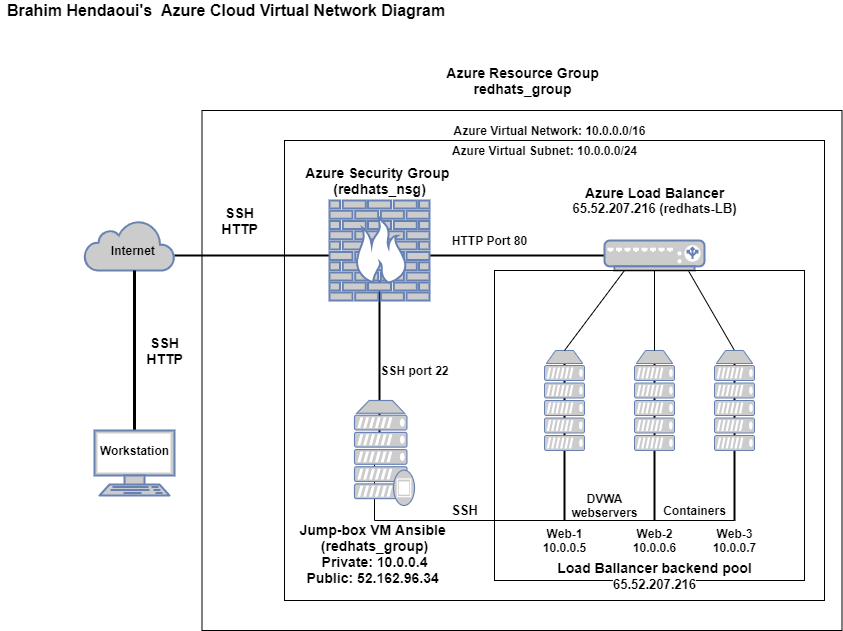

The diagram above was exported from draw.io. Its source (the exported page's mxGraphModel, read from the mxfile embedded in the PNG):
<mxGraphModel dx="1874" dy="604" grid="1" gridSize="10" guides="1" tooltips="1" connect="1" arrows="1" fold="1" page="1" pageScale="1" pageWidth="850" pageHeight="1100" math="0" shadow="0">
  <root>
    <mxCell id="0" />
    <mxCell id="1" parent="0" />
    <mxCell id="ZDkzznuGhVgXa9d3YF_N-23" value="" style="line;strokeWidth=2;direction=south;html=1;" parent="1" vertex="1">
      <mxGeometry x="725" y="380" width="10" height="160" as="geometry" />
    </mxCell>
    <mxCell id="ZDkzznuGhVgXa9d3YF_N-22" value="" style="line;strokeWidth=2;direction=south;html=1;" parent="1" vertex="1">
      <mxGeometry x="645" y="380" width="10" height="160" as="geometry" />
    </mxCell>
    <mxCell id="ZDkzznuGhVgXa9d3YF_N-21" value="" style="line;strokeWidth=2;direction=south;html=1;" parent="1" vertex="1">
      <mxGeometry x="555" y="380" width="10" height="160" as="geometry" />
    </mxCell>
    <mxCell id="ZDkzznuGhVgXa9d3YF_N-16" value="" style="shape=partialRectangle;whiteSpace=wrap;html=1;bottom=1;right=1;left=1;top=0;fillColor=none;routingCenterX=-0.5;" parent="1" vertex="1">
      <mxGeometry x="370" y="470" width="360" height="70" as="geometry" />
    </mxCell>
    <mxCell id="ZDkzznuGhVgXa9d3YF_N-10" value="" style="line;strokeWidth=2;html=1;" parent="1" vertex="1">
      <mxGeometry x="425" y="270" width="185" height="10" as="geometry" />
    </mxCell>
    <mxCell id="ZDkzznuGhVgXa9d3YF_N-9" value="" style="line;strokeWidth=2;html=1;" parent="1" vertex="1">
      <mxGeometry x="170" y="270" width="160" height="10" as="geometry" />
    </mxCell>
    <mxCell id="ZDkzznuGhVgXa9d3YF_N-13" value="" style="endArrow=none;html=1;entryX=0.78;entryY=0.667;entryDx=0;entryDy=0;entryPerimeter=0;" parent="1" target="ZDkzznuGhVgXa9d3YF_N-3" edge="1">
      <mxGeometry width="50" height="50" relative="1" as="geometry">
        <mxPoint x="730" y="370" as="sourcePoint" />
        <mxPoint x="780" y="320" as="targetPoint" />
      </mxGeometry>
    </mxCell>
    <mxCell id="ZDkzznuGhVgXa9d3YF_N-15" value="" style="line;strokeWidth=2;direction=south;html=1;" parent="1" vertex="1">
      <mxGeometry x="370" y="300" width="10" height="160" as="geometry" />
    </mxCell>
    <mxCell id="ZDkzznuGhVgXa9d3YF_N-2" value="" style="html=1;outlineConnect=0;fillColor=#CCCCCC;strokeColor=#6881B3;gradientColor=none;gradientDirection=north;strokeWidth=2;shape=mxgraph.networks.cloud;fontColor=#ffffff;" parent="1" vertex="1">
      <mxGeometry x="80" y="240" width="90" height="50" as="geometry" />
    </mxCell>
    <mxCell id="ZDkzznuGhVgXa9d3YF_N-3" value="" style="fontColor=#0066CC;verticalAlign=top;verticalLabelPosition=bottom;labelPosition=center;align=center;html=1;outlineConnect=0;fillColor=#CCCCCC;strokeColor=#6881B3;gradientColor=none;gradientDirection=north;strokeWidth=2;shape=mxgraph.networks.load_balancer;" parent="1" vertex="1">
      <mxGeometry x="600" y="260" width="100" height="30" as="geometry" />
    </mxCell>
    <mxCell id="ZDkzznuGhVgXa9d3YF_N-4" value="" style="fontColor=#0066CC;verticalAlign=top;verticalLabelPosition=bottom;labelPosition=center;align=center;html=1;outlineConnect=0;fillColor=#CCCCCC;strokeColor=#6881B3;gradientColor=none;gradientDirection=north;strokeWidth=2;shape=mxgraph.networks.proxy_server;" parent="1" vertex="1">
      <mxGeometry x="350" y="420" width="60" height="105" as="geometry" />
    </mxCell>
    <mxCell id="ZDkzznuGhVgXa9d3YF_N-6" value="" style="fontColor=#0066CC;verticalAlign=top;verticalLabelPosition=bottom;labelPosition=center;align=center;html=1;outlineConnect=0;fillColor=#CCCCCC;strokeColor=#6881B3;gradientColor=none;gradientDirection=north;strokeWidth=2;shape=mxgraph.networks.server;" parent="1" vertex="1">
      <mxGeometry x="540" y="370" width="40" height="100" as="geometry" />
    </mxCell>
    <mxCell id="ZDkzznuGhVgXa9d3YF_N-7" value="" style="fontColor=#0066CC;verticalAlign=top;verticalLabelPosition=bottom;labelPosition=center;align=center;html=1;outlineConnect=0;fillColor=#CCCCCC;strokeColor=#6881B3;gradientColor=none;gradientDirection=north;strokeWidth=2;shape=mxgraph.networks.server;" parent="1" vertex="1">
      <mxGeometry x="630" y="370" width="40" height="100" as="geometry" />
    </mxCell>
    <mxCell id="ZDkzznuGhVgXa9d3YF_N-8" value="" style="fontColor=#0066CC;verticalAlign=top;verticalLabelPosition=bottom;labelPosition=center;align=center;html=1;outlineConnect=0;fillColor=#CCCCCC;strokeColor=#6881B3;gradientColor=none;gradientDirection=north;strokeWidth=2;shape=mxgraph.networks.server;" parent="1" vertex="1">
      <mxGeometry x="710" y="370" width="40" height="100" as="geometry" />
    </mxCell>
    <mxCell id="ZDkzznuGhVgXa9d3YF_N-11" value="" style="endArrow=none;html=1;exitX=0.5;exitY=0;exitDx=0;exitDy=0;exitPerimeter=0;" parent="1" source="ZDkzznuGhVgXa9d3YF_N-6" edge="1">
      <mxGeometry width="50" height="50" relative="1" as="geometry">
        <mxPoint x="570" y="340" as="sourcePoint" />
        <mxPoint x="620" y="290" as="targetPoint" />
      </mxGeometry>
    </mxCell>
    <mxCell id="ZDkzznuGhVgXa9d3YF_N-12" value="" style="endArrow=none;html=1;" parent="1" source="ZDkzznuGhVgXa9d3YF_N-7" target="ZDkzznuGhVgXa9d3YF_N-3" edge="1">
      <mxGeometry width="50" height="50" relative="1" as="geometry">
        <mxPoint x="610" y="340" as="sourcePoint" />
        <mxPoint x="660" y="290" as="targetPoint" />
      </mxGeometry>
    </mxCell>
    <mxCell id="ZDkzznuGhVgXa9d3YF_N-5" value="" style="fontColor=#0066CC;verticalAlign=top;verticalLabelPosition=bottom;labelPosition=center;align=center;html=1;outlineConnect=0;fillColor=#CCCCCC;strokeColor=#6881B3;gradientColor=none;gradientDirection=north;strokeWidth=2;shape=mxgraph.networks.firewall;" parent="1" vertex="1">
      <mxGeometry x="325" y="220" width="100" height="100" as="geometry" />
    </mxCell>
    <mxCell id="ZDkzznuGhVgXa9d3YF_N-24" value="" style="rounded=0;whiteSpace=wrap;html=1;fillColor=none;" parent="1" vertex="1">
      <mxGeometry x="197.5" y="130" width="640" height="520" as="geometry" />
    </mxCell>
    <mxCell id="ZDkzznuGhVgXa9d3YF_N-25" value="" style="whiteSpace=wrap;html=1;aspect=fixed;fillColor=none;" parent="1" vertex="1">
      <mxGeometry x="490" y="290" width="310" height="310" as="geometry" />
    </mxCell>
    <mxCell id="ZDkzznuGhVgXa9d3YF_N-26" value="" style="rounded=0;whiteSpace=wrap;html=1;fillColor=none;" parent="1" vertex="1">
      <mxGeometry x="280" y="160" width="540" height="460" as="geometry" />
    </mxCell>
    <mxCell id="ZDkzznuGhVgXa9d3YF_N-27" value="&lt;b&gt;&lt;font style=&quot;font-size: 14px&quot;&gt;&amp;nbsp; &amp;nbsp; &amp;nbsp; &amp;nbsp; &amp;nbsp; &amp;nbsp; &amp;nbsp; &amp;nbsp; &amp;nbsp;Azure Security Group&lt;br&gt;&amp;nbsp; &amp;nbsp; &amp;nbsp; &amp;nbsp; &amp;nbsp; &amp;nbsp; &amp;nbsp; &amp;nbsp; &amp;nbsp; (redhats_nsg)&lt;br&gt;&lt;/font&gt;&lt;/b&gt;" style="text;html=1;align=center;verticalAlign=middle;resizable=0;points=[];autosize=1;" parent="1" vertex="1">
      <mxGeometry x="225" y="180" width="230" height="40" as="geometry" />
    </mxCell>
    <mxCell id="ZDkzznuGhVgXa9d3YF_N-28" value="&lt;b&gt;Azure Virtual Network: 10.0.0.0/16&lt;/b&gt;" style="text;html=1;align=center;verticalAlign=middle;resizable=0;points=[];autosize=1;" parent="1" vertex="1">
      <mxGeometry x="440" y="140" width="210" height="20" as="geometry" />
    </mxCell>
    <mxCell id="ZDkzznuGhVgXa9d3YF_N-29" value="&lt;b&gt;Azure Virtual Subnet: 10.0.0.0/24&lt;/b&gt;" style="text;html=1;align=center;verticalAlign=middle;resizable=0;points=[];autosize=1;" parent="1" vertex="1">
      <mxGeometry x="440" y="160" width="200" height="20" as="geometry" />
    </mxCell>
    <mxCell id="ZDkzznuGhVgXa9d3YF_N-30" value="&lt;b&gt;&lt;font style=&quot;font-size: 14px&quot;&gt;Azure Load Balancer&lt;br&gt;&lt;/font&gt;&lt;span style=&quot;background-color: rgb(255 , 255 , 255)&quot;&gt;&lt;font style=&quot;font-size: 13px&quot;&gt;65.52.207.216 (redhats-LB)&lt;/font&gt;&lt;/span&gt;&lt;/b&gt;" style="text;html=1;align=center;verticalAlign=middle;resizable=0;points=[];autosize=1;" parent="1" vertex="1">
      <mxGeometry x="560" y="205" width="180" height="30" as="geometry" />
    </mxCell>
    <mxCell id="ZDkzznuGhVgXa9d3YF_N-31" value="&lt;b style=&quot;font-size: 14px&quot;&gt;Jump-box VM Ansible&amp;nbsp;&lt;br&gt;&lt;span style=&quot;font-family: &amp;#34;az_ea_font&amp;#34; , &amp;#34;segoe ui&amp;#34; , &amp;#34;az_font&amp;#34; , , , &amp;#34;blinkmacsystemfont&amp;#34; , &amp;#34;roboto&amp;#34; , &amp;#34;oxygen&amp;#34; , &amp;#34;ubuntu&amp;#34; , &amp;#34;cantarell&amp;#34; , &amp;#34;open sans&amp;#34; , &amp;#34;helvetica neue&amp;#34; , sans-serif ; background-color: rgb(255 , 255 , 255)&quot;&gt;(redhats_group)&lt;br&gt;Private: 10.0.0.4&lt;br&gt;Public: 52.162.96.34&amp;nbsp;&lt;br&gt;&lt;/span&gt;&lt;/b&gt;&lt;br&gt;&lt;div class=&quot;fxs-copyfield-wrapper&quot; style=&quot;font-size: 13px ; position: absolute ; top: 0px ; right: 0px ; width: 24px ; height: 18px ; color: rgb(50 , 49 , 48) ; font-family: &amp;#34;az_ea_font&amp;#34; , &amp;#34;segoe ui&amp;#34; , &amp;#34;az_font&amp;#34; , , , &amp;#34;blinkmacsystemfont&amp;#34; , &amp;#34;roboto&amp;#34; , &amp;#34;oxygen&amp;#34; , &amp;#34;ubuntu&amp;#34; , &amp;#34;cantarell&amp;#34; , &amp;#34;open sans&amp;#34; , &amp;#34;helvetica neue&amp;#34; , sans-serif ; background-color: rgb(255 , 255 , 255) ; outline: none&quot;&gt;&lt;div class=&quot;fxs-copyfield fxc-base msportalfx-form-formelement&quot; style=&quot;font-weight: inherit ; position: absolute ; width: 24px ; top: 0px ; right: 0px ; opacity: 1 ; outline: none&quot;&gt;&lt;div class=&quot;azc-formElementSubLabelContainer&quot; style=&quot;font-weight: inherit ; outline: none&quot;&gt;&lt;div class=&quot;azc-formElementContainer&quot; style=&quot;font-weight: inherit ; outline: none&quot;&gt;&lt;div class=&quot;fxc-copyablelabel fxc-copyablelabel-disabled&quot; style=&quot;font-weight: inherit ; overflow: hidden ; padding: 0px ; background-color: transparent ; margin: -3px 0px -3px -0.5px ; outline: none&quot;&gt;&lt;div class=&quot;fxc-copyablelabel-copybutton fxc-copyablelabel-alignbutton fxc-base azc-control azc-button fxt-button fxs-inner-solid-border azc-button-default fxs-portal-button-primary&quot; tabindex=&quot;0&quot; style=&quot;font-weight: inherit ; background: none transparent ; align-items: center ; justify-content: center ; border-width: 0px ; border-style: solid ; box-sizing: border-box ; overflow: hidden ; min-width: 0px ; padding: 2px 1px 0px ; height: 24px ; cursor: pointer ; text-align: center ; line-height: 1.385 ; color: rgb(255 , 255 , 255) ; outline-width: 1px ; border-radius: 2px ; text-overflow: ellipsis ; position: relative ; float: right ; display: table ; margin: 0px ; border-color: rgb(0 , 120 , 212) ; outline-style: none&quot;&gt;&lt;div class=&quot;fxc-copyablelabel-clicked fxc-copyablelabel-anchor&quot; style=&quot;font-weight: inherit ; position: absolute ; height: 0px ; width: 12px ; top: 4.79688px ; left: 6px ; outline: none&quot;&gt;&lt;/div&gt;&lt;div class=&quot;fxc-copyablelabel-hover fxc-copyablelabel-anchor fxc-base fxc-dockedballoon azc-control azc-control-disabled azc-dockedballoon azc-dockedballoon-validation azc-bg-default&quot; style=&quot;font-weight: inherit ; display: inline-block ; vertical-align: top ; box-sizing: border-box ; border-color: rgba(127 , 127 , 127 , 0.7) ; position: absolute ; height: 0px ; width: 12px ; top: 4.79688px ; left: 6px ; outline: none&quot;&gt;&lt;div class=&quot;azc-dockedballoon-anchor&quot; tabindex=&quot;0&quot; style=&quot;font-size: 12px ; font-weight: bold ; cursor: pointer ; line-height: 16px ; visibility: hidden ; outline: none&quot;&gt;&lt;span class=&quot;azc-nonFabric-svg&quot; style=&quot;font-weight: inherit ; outline: none&quot;&gt;&lt;/span&gt;&lt;/div&gt;&lt;/div&gt;&lt;div class=&quot;fxc-copyablelabel-copyimage&quot; style=&quot;font-weight: inherit ; vertical-align: middle ; padding: 3px ; width: 22px ; height: 22px ; box-sizing: border-box ; display: inline-block ; outline: none&quot;&gt;&lt;/div&gt;&lt;/div&gt;&lt;div class=&quot;fxs-hide-accessible-label&quot; id=&quot;fxc-copyablelabel-8ae8adba-3294-43e1-9649-4a353d92ba23&quot; style=&quot;font-weight: inherit ; overflow: hidden ; position: absolute ; top: -1000px ; left: -1000px ; width: 0px ; height: 0px ; outline: none&quot;&gt;&lt;/div&gt;&lt;/div&gt;&lt;/div&gt;&lt;/div&gt;&lt;/div&gt;&lt;/div&gt;" style="text;html=1;align=center;verticalAlign=middle;resizable=0;points=[];autosize=1;" parent="1" vertex="1">
      <mxGeometry x="285" y="540" width="170" height="80" as="geometry" />
    </mxCell>
    <mxCell id="ZDkzznuGhVgXa9d3YF_N-32" value="&lt;b&gt;SSH port 22&lt;/b&gt;" style="text;html=1;align=center;verticalAlign=middle;resizable=0;points=[];autosize=1;" parent="1" vertex="1">
      <mxGeometry x="370" y="380" width="80" height="20" as="geometry" />
    </mxCell>
    <mxCell id="ZDkzznuGhVgXa9d3YF_N-33" value="&lt;b&gt;&lt;font style=&quot;font-size: 12px&quot;&gt;HTTP Port 80&lt;/font&gt;&lt;/b&gt;" style="text;html=1;align=center;verticalAlign=middle;resizable=0;points=[];autosize=1;" parent="1" vertex="1">
      <mxGeometry x="440" y="250" width="90" height="20" as="geometry" />
    </mxCell>
    <mxCell id="ZDkzznuGhVgXa9d3YF_N-34" value="&lt;b&gt;Web-1&lt;br&gt;10.0.0.5&lt;/b&gt;" style="text;html=1;align=center;verticalAlign=middle;resizable=0;points=[];autosize=1;" parent="1" vertex="1">
      <mxGeometry x="530" y="545" width="60" height="30" as="geometry" />
    </mxCell>
    <mxCell id="ZDkzznuGhVgXa9d3YF_N-35" value="&lt;b&gt;Web-2&lt;br&gt;10.0.0.6&lt;/b&gt;" style="text;html=1;align=center;verticalAlign=middle;resizable=0;points=[];autosize=1;" parent="1" vertex="1">
      <mxGeometry x="620" y="545" width="60" height="30" as="geometry" />
    </mxCell>
    <mxCell id="ZDkzznuGhVgXa9d3YF_N-36" value="&lt;b&gt;Web-3&lt;br&gt;10.0.0.7&lt;/b&gt;" style="text;html=1;align=center;verticalAlign=middle;resizable=0;points=[];autosize=1;" parent="1" vertex="1">
      <mxGeometry x="700" y="545" width="60" height="30" as="geometry" />
    </mxCell>
    <mxCell id="ZDkzznuGhVgXa9d3YF_N-37" value="&lt;b&gt;&lt;font style=&quot;font-size: 14px&quot;&gt;Load Ballancer backend pool&lt;br&gt;&lt;/font&gt;&lt;/b&gt;&lt;b&gt;&lt;span style=&quot;background-color: rgb(255 , 255 , 255)&quot;&gt;&lt;font style=&quot;font-size: 13px&quot;&gt;65.52.207.216&lt;/font&gt;&lt;/span&gt;&lt;/b&gt;&lt;b&gt;&lt;font style=&quot;font-size: 14px&quot;&gt;&lt;br&gt;&lt;/font&gt;&lt;/b&gt;" style="text;html=1;align=center;verticalAlign=middle;resizable=0;points=[];autosize=1;" parent="1" vertex="1">
      <mxGeometry x="545" y="575" width="210" height="40" as="geometry" />
    </mxCell>
    <mxCell id="ZDkzznuGhVgXa9d3YF_N-38" value="" style="endArrow=none;html=1;strokeWidth=3;" parent="1" edge="1">
      <mxGeometry width="50" height="50" relative="1" as="geometry">
        <mxPoint x="130" y="450" as="sourcePoint" />
        <mxPoint x="130" y="290" as="targetPoint" />
      </mxGeometry>
    </mxCell>
    <mxCell id="ZDkzznuGhVgXa9d3YF_N-39" value="" style="fontColor=#0066CC;verticalAlign=top;verticalLabelPosition=bottom;labelPosition=center;align=center;html=1;outlineConnect=0;fillColor=#CCCCCC;strokeColor=#6881B3;gradientColor=none;gradientDirection=north;strokeWidth=2;shape=mxgraph.networks.terminal;" parent="1" vertex="1">
      <mxGeometry x="90" y="450" width="80" height="65" as="geometry" />
    </mxCell>
    <mxCell id="ZDkzznuGhVgXa9d3YF_N-40" value="&lt;b style=&quot;font-size: 14px&quot;&gt;SSH&lt;br&gt;HTTP&lt;/b&gt;" style="text;html=1;align=center;verticalAlign=middle;resizable=0;points=[];autosize=1;" parent="1" vertex="1">
      <mxGeometry x="135" y="350" width="50" height="40" as="geometry" />
    </mxCell>
    <mxCell id="ZDkzznuGhVgXa9d3YF_N-41" value="&lt;b&gt;Internet&amp;nbsp;&lt;/b&gt;" style="text;html=1;align=center;verticalAlign=middle;resizable=0;points=[];autosize=1;" parent="1" vertex="1">
      <mxGeometry x="100" y="260" width="60" height="20" as="geometry" />
    </mxCell>
    <mxCell id="ZDkzznuGhVgXa9d3YF_N-42" value="&lt;b&gt;Workstation&lt;/b&gt;" style="text;html=1;align=center;verticalAlign=middle;resizable=0;points=[];autosize=1;" parent="1" vertex="1">
      <mxGeometry x="90" y="460" width="80" height="20" as="geometry" />
    </mxCell>
    <mxCell id="ZDkzznuGhVgXa9d3YF_N-43" value="&lt;b&gt;&lt;font style=&quot;font-size: 14px&quot;&gt;Azure Resource Group&lt;br&gt;redhats_group&lt;br&gt;&lt;/font&gt;&lt;/b&gt;" style="text;html=1;align=center;verticalAlign=middle;resizable=0;points=[];autosize=1;" parent="1" vertex="1">
      <mxGeometry x="432.5" y="80" width="170" height="40" as="geometry" />
    </mxCell>
    <mxCell id="ZDkzznuGhVgXa9d3YF_N-44" value="&lt;b&gt;&lt;font style=&quot;font-size: 16px&quot;&gt;Brahim Hendaoui's&amp;nbsp; Azure Cloud Virtual Network Diagram&amp;nbsp;&amp;nbsp;&lt;/font&gt;&lt;/b&gt;" style="text;html=1;align=center;verticalAlign=middle;resizable=0;points=[];autosize=1;" parent="1" vertex="1">
      <mxGeometry x="-4" y="20" width="460" height="20" as="geometry" />
    </mxCell>
    <mxCell id="ZDkzznuGhVgXa9d3YF_N-46" value="&lt;b&gt;Containers&lt;/b&gt;" style="text;html=1;align=center;verticalAlign=middle;resizable=0;points=[];autosize=1;" parent="1" vertex="1">
      <mxGeometry x="650" y="520" width="80" height="20" as="geometry" />
    </mxCell>
    <mxCell id="ZDkzznuGhVgXa9d3YF_N-47" value="&lt;b&gt;&lt;font style=&quot;font-size: 13px&quot;&gt;SSH&lt;/font&gt;&lt;/b&gt;" style="text;html=1;align=center;verticalAlign=middle;resizable=0;points=[];autosize=1;strokeWidth=1;" parent="1" vertex="1">
      <mxGeometry x="440" y="520" width="40" height="20" as="geometry" />
    </mxCell>
    <mxCell id="5ojxv72CLl1J00g-al8k-1" value="&lt;b style=&quot;font-size: 14px&quot;&gt;SSH&lt;br&gt;HTTP&lt;/b&gt;" style="text;html=1;align=center;verticalAlign=middle;resizable=0;points=[];autosize=1;" vertex="1" parent="1">
      <mxGeometry x="210" y="220" width="50" height="40" as="geometry" />
    </mxCell>
    <mxCell id="ZDkzznuGhVgXa9d3YF_N-45" value="&lt;b&gt;DVWA&lt;br&gt;webservers&lt;br&gt;&lt;/b&gt;" style="text;html=1;align=center;verticalAlign=middle;resizable=0;points=[];autosize=1;" parent="1" vertex="1">
      <mxGeometry x="560" y="510" width="80" height="30" as="geometry" />
    </mxCell>
  </root>
</mxGraphModel>